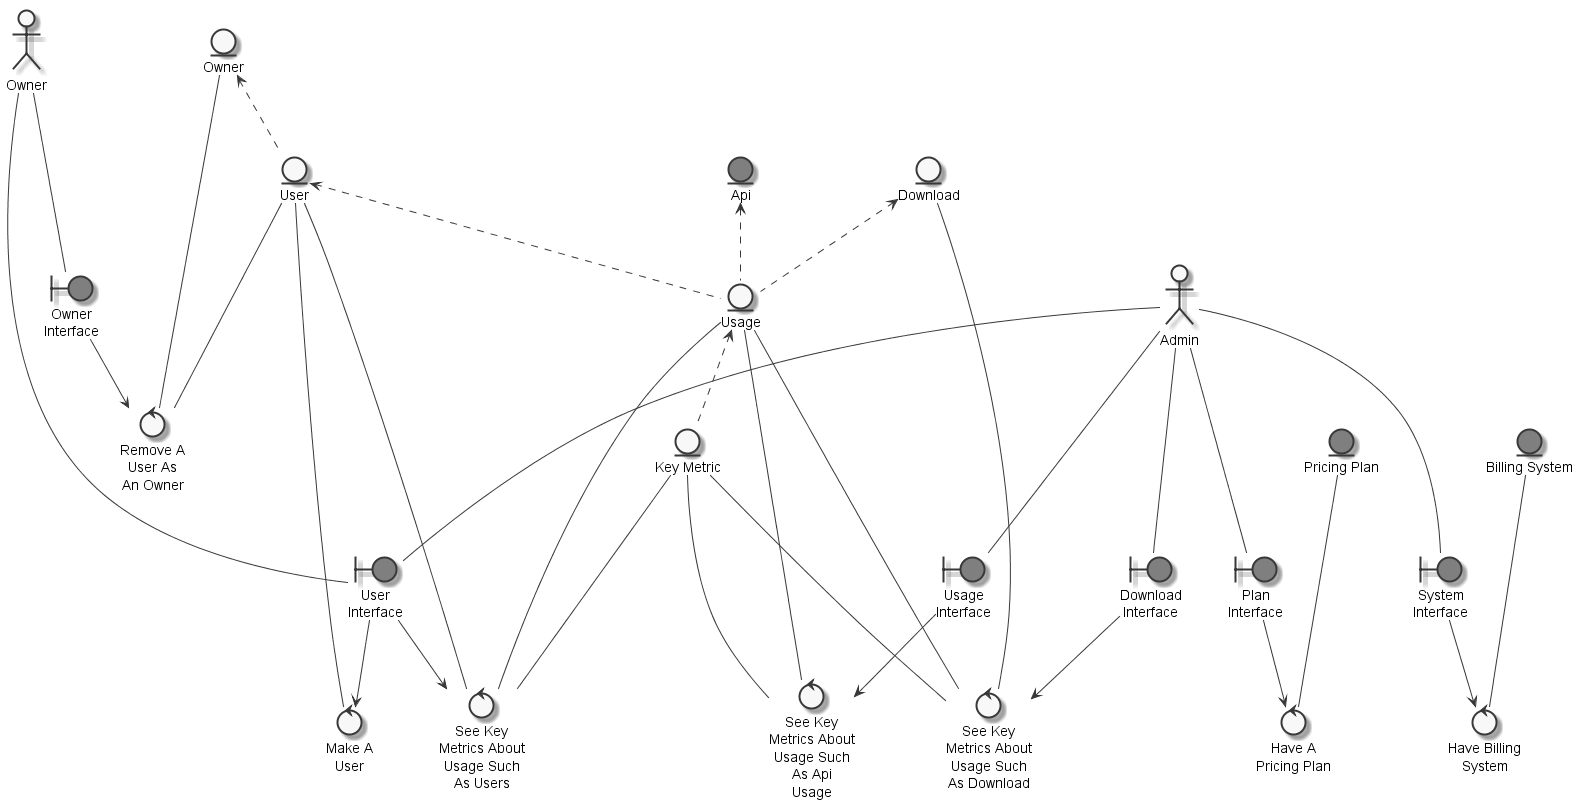

The diagram above was rendered by PlantUML. Its source (embedded in the PNG):
@startuml
	skinparam defaultTextAlignment center
	skinparam monochrome true

	entity "User" as thinguser
	entity "Owner" as thingowner
	entity "Usage" as thingusage
	entity "Key Metric" as thingkeymetric
	entity "Download" as thingdownload
	entity "Billing System" as thingbillingsystem #grey
	entity "Pricing Plan" as thingpricingplan #grey
	entity "Api" as thingapi #grey
	actor "Owner" as actorowner
	actor "Admin" as actoradmin
	boundary "User\nInterface" as thinguserinterface #grey
	boundary "Owner\nInterface" as thingownerinterface #grey
	boundary "Usage\nInterface" as thingusageinterface #grey
	boundary "Download\nInterface" as thingdownloadinterface #grey
	boundary "Plan\nInterface" as thingplaninterface #grey
	boundary "System\nInterface" as thingsysteminterface #grey
	control "Make A\nUser" as controlmakeuser
	control "Remove A\nUser As\nAn Owner" as controlremoveuserowner
	control "See Key\nMetrics About\nUsage Such\nAs Users" as controlseekeymetric
	control "See Key\nMetrics About\nUsage Such\nAs Api\nUsage" as controlseekeymetricapiusage
	control "See Key\nMetrics About\nUsage Such\nAs Download" as controlseekeymetricdownload
	control "Have A\nPricing Plan" as controlhavepricingplan
	control "Have Billing\nSystem" as controlhavebillingsystem

	thingowner <.. thinguser
	thinguser <.. thingusage
	thingdownload <.. thingusage
	thingapi <.. thingusage
	thingusage <.. thingkeymetric
	actorowner --- thinguserinterface
	actoradmin --- thinguserinterface
	actorowner --- thingownerinterface
	actoradmin --- thingusageinterface
	actoradmin --- thingdownloadinterface
	actoradmin --- thingplaninterface
	actoradmin --- thingsysteminterface
	thinguser --- controlmakeuser
	thinguserinterface --> controlmakeuser
	thingowner --- controlremoveuserowner
	thingownerinterface --> controlremoveuserowner
	thinguser --- controlremoveuserowner
	thingkeymetric --- controlseekeymetric
	thingusage --- controlseekeymetric
	thinguser --- controlseekeymetric
	thinguserinterface --> controlseekeymetric
	thingusageinterface --> controlseekeymetricapiusage
	thingkeymetric --- controlseekeymetricapiusage
	thingusage --- controlseekeymetricapiusage
	thingdownload --- controlseekeymetricdownload
	thingdownloadinterface --> controlseekeymetricdownload
	thingkeymetric --- controlseekeymetricdownload
	thingusage --- controlseekeymetricdownload
	thingpricingplan --- controlhavepricingplan
	thingplaninterface --> controlhavepricingplan
	thingbillingsystem --- controlhavebillingsystem
	thingsysteminterface --> controlhavebillingsystem

@enduml